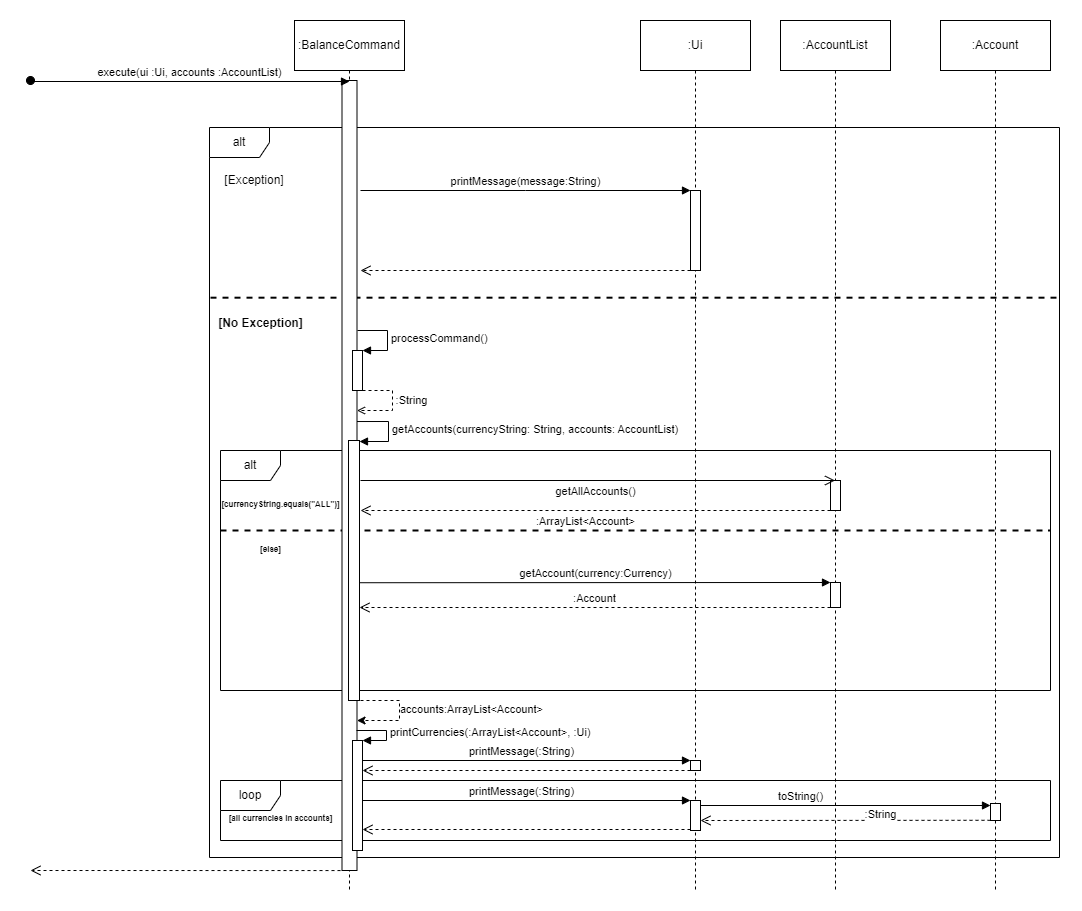

The diagram above was exported from draw.io. Its source (the exported page's mxGraphModel, read from the mxfile embedded in the PNG):
<mxGraphModel dx="1050" dy="483" grid="1" gridSize="10" guides="1" tooltips="1" connect="1" arrows="1" fold="1" page="1" pageScale="1" pageWidth="827" pageHeight="1169" math="0" shadow="0">
  <root>
    <mxCell id="0" />
    <mxCell id="1" parent="0" />
    <mxCell id="qAqxc3iNbVJxK92Ongxz-26" value="" style="line;strokeWidth=2;html=1;dashed=1;" parent="1" vertex="1">
      <mxGeometry x="220" y="270" width="850" height="34.38" as="geometry" />
    </mxCell>
    <mxCell id="qAqxc3iNbVJxK92Ongxz-46" value="" style="line;strokeWidth=2;html=1;perimeter=backbonePerimeter;points=[];outlineConnect=0;dashed=1;" parent="1" vertex="1">
      <mxGeometry x="230" y="515" width="830" height="10" as="geometry" />
    </mxCell>
    <mxCell id="qAqxc3iNbVJxK92Ongxz-40" value="alt" style="shape=umlFrame;whiteSpace=wrap;html=1;pointerEvents=0;" parent="1" vertex="1">
      <mxGeometry x="230" y="440" width="830" height="240" as="geometry" />
    </mxCell>
    <mxCell id="qAqxc3iNbVJxK92Ongxz-66" value="loop" style="shape=umlFrame;whiteSpace=wrap;html=1;pointerEvents=0;" parent="1" vertex="1">
      <mxGeometry x="230" y="770" width="830" height="60" as="geometry" />
    </mxCell>
    <mxCell id="qAqxc3iNbVJxK92Ongxz-18" value="alt" style="shape=umlFrame;whiteSpace=wrap;html=1;pointerEvents=0;" parent="1" vertex="1">
      <mxGeometry x="219" y="117" width="850" height="730" as="geometry" />
    </mxCell>
    <mxCell id="P9X6cf1XV2n2BRrHxzTW-1" value="getAccounts(currencyString: String, accounts: AccountList)" style="html=1;align=left;spacingLeft=2;endArrow=block;rounded=0;edgeStyle=orthogonalEdgeStyle;curved=0;rounded=0;" parent="qAqxc3iNbVJxK92Ongxz-18" edge="1" target="qAqxc3iNbVJxK92Ongxz-35">
      <mxGeometry relative="1" as="geometry">
        <mxPoint x="146.5" y="294.02777777777777" as="sourcePoint" />
        <Array as="points">
          <mxPoint x="179" y="294" />
          <mxPoint x="179" y="314" />
        </Array>
        <mxPoint as="offset" />
        <mxPoint x="153.5" y="314.30555555555554" as="targetPoint" />
      </mxGeometry>
    </mxCell>
    <mxCell id="qAqxc3iNbVJxK92Ongxz-4" value="" style="shape=umlLifeline;perimeter=lifelinePerimeter;whiteSpace=wrap;html=1;container=1;dropTarget=0;collapsible=0;recursiveResize=0;outlineConnect=0;portConstraint=eastwest;newEdgeStyle={&quot;edgeStyle&quot;:&quot;elbowEdgeStyle&quot;,&quot;elbow&quot;:&quot;vertical&quot;,&quot;curved&quot;:0,&quot;rounded&quot;:0};participant=umlEntity;" parent="1" vertex="1">
      <mxGeometry x="339" y="20" width="40" height="860" as="geometry" />
    </mxCell>
    <mxCell id="qAqxc3iNbVJxK92Ongxz-9" value="" style="html=1;points=[];perimeter=orthogonalPerimeter;outlineConnect=0;targetShapes=umlLifeline;portConstraint=eastwest;newEdgeStyle={&quot;edgeStyle&quot;:&quot;elbowEdgeStyle&quot;,&quot;elbow&quot;:&quot;vertical&quot;,&quot;curved&quot;:0,&quot;rounded&quot;:0};" parent="qAqxc3iNbVJxK92Ongxz-4" vertex="1">
      <mxGeometry x="12.5" y="50" width="15" height="790" as="geometry" />
    </mxCell>
    <mxCell id="qAqxc3iNbVJxK92Ongxz-35" value="" style="html=1;points=[];perimeter=orthogonalPerimeter;outlineConnect=0;targetShapes=umlLifeline;portConstraint=eastwest;newEdgeStyle={&quot;edgeStyle&quot;:&quot;elbowEdgeStyle&quot;,&quot;elbow&quot;:&quot;vertical&quot;,&quot;curved&quot;:0,&quot;rounded&quot;:0};" parent="qAqxc3iNbVJxK92Ongxz-4" vertex="1">
      <mxGeometry x="19" y="410" width="11" height="260" as="geometry" />
    </mxCell>
    <mxCell id="qAqxc3iNbVJxK92Ongxz-61" value="" style="html=1;points=[];perimeter=orthogonalPerimeter;outlineConnect=0;targetShapes=umlLifeline;portConstraint=eastwest;newEdgeStyle={&quot;edgeStyle&quot;:&quot;elbowEdgeStyle&quot;,&quot;elbow&quot;:&quot;vertical&quot;,&quot;curved&quot;:0,&quot;rounded&quot;:0};" parent="qAqxc3iNbVJxK92Ongxz-4" vertex="1">
      <mxGeometry x="23" y="710" width="10" height="110" as="geometry" />
    </mxCell>
    <mxCell id="qAqxc3iNbVJxK92Ongxz-2" value=":BalanceCommand" style="html=1;whiteSpace=wrap;" parent="1" vertex="1">
      <mxGeometry x="304" y="10" width="110" height="50" as="geometry" />
    </mxCell>
    <mxCell id="qAqxc3iNbVJxK92Ongxz-6" value="execute(ui :Ui, accounts :AccountList)" style="html=1;verticalAlign=bottom;startArrow=oval;startFill=1;endArrow=block;startSize=8;edgeStyle=elbowEdgeStyle;elbow=vertical;curved=0;rounded=0;" parent="1" edge="1">
      <mxGeometry width="60" relative="1" as="geometry">
        <mxPoint x="40" y="70" as="sourcePoint" />
        <mxPoint x="359" y="71" as="targetPoint" />
      </mxGeometry>
    </mxCell>
    <mxCell id="qAqxc3iNbVJxK92Ongxz-8" value="" style="shape=umlLifeline;perimeter=lifelinePerimeter;whiteSpace=wrap;html=1;container=1;dropTarget=0;collapsible=0;recursiveResize=0;outlineConnect=0;portConstraint=eastwest;newEdgeStyle={&quot;edgeStyle&quot;:&quot;elbowEdgeStyle&quot;,&quot;elbow&quot;:&quot;vertical&quot;,&quot;curved&quot;:0,&quot;rounded&quot;:0};participant=umlBoundary;" parent="1" vertex="1">
      <mxGeometry x="680" y="20" width="50" height="860" as="geometry" />
    </mxCell>
    <mxCell id="qAqxc3iNbVJxK92Ongxz-7" value=":Ui" style="html=1;whiteSpace=wrap;" parent="1" vertex="1">
      <mxGeometry x="650" y="10" width="110" height="50" as="geometry" />
    </mxCell>
    <UserObject label="[Exception]" placeholders="1" name="Variable" id="qAqxc3iNbVJxK92Ongxz-20">
      <mxCell style="text;html=1;strokeColor=none;fillColor=none;align=center;verticalAlign=middle;whiteSpace=wrap;overflow=hidden;" parent="1" vertex="1">
        <mxGeometry x="224" y="160" width="80" height="20" as="geometry" />
      </mxCell>
    </UserObject>
    <mxCell id="qAqxc3iNbVJxK92Ongxz-21" value="printMessage(message:String)" style="html=1;verticalAlign=bottom;startArrow=none;startFill=0;endArrow=block;startSize=8;edgeStyle=elbowEdgeStyle;elbow=vertical;curved=0;rounded=0;" parent="1" target="qAqxc3iNbVJxK92Ongxz-22" edge="1">
      <mxGeometry width="60" relative="1" as="geometry">
        <mxPoint x="370" y="180" as="sourcePoint" />
        <mxPoint x="510" y="180" as="targetPoint" />
      </mxGeometry>
    </mxCell>
    <mxCell id="qAqxc3iNbVJxK92Ongxz-22" value="" style="html=1;points=[];perimeter=orthogonalPerimeter;outlineConnect=0;targetShapes=umlLifeline;portConstraint=eastwest;newEdgeStyle={&quot;edgeStyle&quot;:&quot;elbowEdgeStyle&quot;,&quot;elbow&quot;:&quot;vertical&quot;,&quot;curved&quot;:0,&quot;rounded&quot;:0};" parent="1" vertex="1">
      <mxGeometry x="700" y="180" width="10" height="80" as="geometry" />
    </mxCell>
    <mxCell id="qAqxc3iNbVJxK92Ongxz-25" value="" style="html=1;verticalAlign=bottom;endArrow=open;dashed=1;endSize=8;edgeStyle=elbowEdgeStyle;elbow=vertical;curved=0;rounded=0;" parent="1" source="qAqxc3iNbVJxK92Ongxz-22" edge="1">
      <mxGeometry relative="1" as="geometry">
        <mxPoint x="450" y="260" as="sourcePoint" />
        <mxPoint x="370" y="260" as="targetPoint" />
      </mxGeometry>
    </mxCell>
    <mxCell id="qAqxc3iNbVJxK92Ongxz-31" value="" style="html=1;points=[];perimeter=orthogonalPerimeter;outlineConnect=0;targetShapes=umlLifeline;portConstraint=eastwest;newEdgeStyle={&quot;edgeStyle&quot;:&quot;elbowEdgeStyle&quot;,&quot;elbow&quot;:&quot;vertical&quot;,&quot;curved&quot;:0,&quot;rounded&quot;:0};" parent="1" vertex="1">
      <mxGeometry x="362" y="340" width="10" height="40" as="geometry" />
    </mxCell>
    <mxCell id="qAqxc3iNbVJxK92Ongxz-32" value="processCommand()" style="html=1;align=left;spacingLeft=2;endArrow=block;rounded=0;edgeStyle=orthogonalEdgeStyle;curved=0;rounded=0;" parent="1" target="qAqxc3iNbVJxK92Ongxz-31" edge="1">
      <mxGeometry relative="1" as="geometry">
        <mxPoint x="367" y="320" as="sourcePoint" />
        <Array as="points">
          <mxPoint x="397" y="320" />
          <mxPoint x="397" y="340" />
        </Array>
        <mxPoint as="offset" />
      </mxGeometry>
    </mxCell>
    <mxCell id="qAqxc3iNbVJxK92Ongxz-33" value="" style="html=1;align=left;spacingLeft=2;endArrow=open;rounded=0;edgeStyle=orthogonalEdgeStyle;curved=0;rounded=0;dashed=1;endFill=0;" parent="1" target="qAqxc3iNbVJxK92Ongxz-9" edge="1">
      <mxGeometry relative="1" as="geometry">
        <mxPoint x="372" y="380" as="sourcePoint" />
        <Array as="points">
          <mxPoint x="402" y="380" />
          <mxPoint x="402" y="400" />
        </Array>
        <mxPoint x="377" y="400" as="targetPoint" />
        <mxPoint as="offset" />
      </mxGeometry>
    </mxCell>
    <mxCell id="qAqxc3iNbVJxK92Ongxz-34" value=":String" style="edgeLabel;html=1;align=center;verticalAlign=middle;resizable=0;points=[];" parent="qAqxc3iNbVJxK92Ongxz-33" vertex="1" connectable="0">
      <mxGeometry x="-0.0824" y="-1" relative="1" as="geometry">
        <mxPoint x="19" as="offset" />
      </mxGeometry>
    </mxCell>
    <mxCell id="qAqxc3iNbVJxK92Ongxz-38" value="" style="shape=umlLifeline;perimeter=lifelinePerimeter;whiteSpace=wrap;html=1;container=1;dropTarget=0;collapsible=0;recursiveResize=0;outlineConnect=0;portConstraint=eastwest;newEdgeStyle={&quot;edgeStyle&quot;:&quot;elbowEdgeStyle&quot;,&quot;elbow&quot;:&quot;vertical&quot;,&quot;curved&quot;:0,&quot;rounded&quot;:0};participant=umlEntity;" parent="1" vertex="1">
      <mxGeometry x="825" y="20" width="40" height="860" as="geometry" />
    </mxCell>
    <mxCell id="qAqxc3iNbVJxK92Ongxz-76" value="" style="html=1;points=[];perimeter=orthogonalPerimeter;outlineConnect=0;targetShapes=umlLifeline;portConstraint=eastwest;newEdgeStyle={&quot;edgeStyle&quot;:&quot;elbowEdgeStyle&quot;,&quot;elbow&quot;:&quot;vertical&quot;,&quot;curved&quot;:0,&quot;rounded&quot;:0};" parent="qAqxc3iNbVJxK92Ongxz-38" vertex="1">
      <mxGeometry x="15" y="552" width="10" height="25" as="geometry" />
    </mxCell>
    <mxCell id="qAqxc3iNbVJxK92Ongxz-77" value=":Account" style="html=1;verticalAlign=bottom;endArrow=open;dashed=1;endSize=8;edgeStyle=elbowEdgeStyle;elbow=vertical;curved=0;rounded=0;" parent="qAqxc3iNbVJxK92Ongxz-38" source="qAqxc3iNbVJxK92Ongxz-76" edge="1">
      <mxGeometry relative="1" as="geometry">
        <mxPoint x="-376" y="576.72" as="sourcePoint" />
        <mxPoint x="-456" y="576.72" as="targetPoint" />
      </mxGeometry>
    </mxCell>
    <mxCell id="qAqxc3iNbVJxK92Ongxz-75" value="getAccount(currency:Currency)" style="html=1;verticalAlign=bottom;endArrow=block;edgeStyle=elbowEdgeStyle;elbow=vertical;curved=0;rounded=0;" parent="qAqxc3iNbVJxK92Ongxz-38" target="qAqxc3iNbVJxK92Ongxz-76" edge="1">
      <mxGeometry width="80" relative="1" as="geometry">
        <mxPoint x="-456" y="552.23" as="sourcePoint" />
        <mxPoint x="-376" y="552.23" as="targetPoint" />
      </mxGeometry>
    </mxCell>
    <mxCell id="qAqxc3iNbVJxK92Ongxz-37" value=":AccountList" style="html=1;whiteSpace=wrap;" parent="1" vertex="1">
      <mxGeometry x="790" y="10" width="110" height="50" as="geometry" />
    </mxCell>
    <mxCell id="qAqxc3iNbVJxK92Ongxz-41" value="&lt;font style=&quot;font-size: 8px;&quot;&gt;[currencyString.equals(&quot;ALL&quot;)]&lt;/font&gt;" style="text;align=center;fontStyle=1;verticalAlign=middle;spacingLeft=3;spacingRight=3;strokeColor=none;rotatable=0;points=[[0,0.5],[1,0.5]];portConstraint=eastwest;html=1;" parent="1" vertex="1">
      <mxGeometry x="250" y="480" width="80" height="26" as="geometry" />
    </mxCell>
    <mxCell id="qAqxc3iNbVJxK92Ongxz-42" value="" style="html=1;points=[];perimeter=orthogonalPerimeter;outlineConnect=0;targetShapes=umlLifeline;portConstraint=eastwest;newEdgeStyle={&quot;edgeStyle&quot;:&quot;elbowEdgeStyle&quot;,&quot;elbow&quot;:&quot;vertical&quot;,&quot;curved&quot;:0,&quot;rounded&quot;:0};" parent="1" vertex="1">
      <mxGeometry x="840" y="470" width="10" height="30" as="geometry" />
    </mxCell>
    <mxCell id="qAqxc3iNbVJxK92Ongxz-43" value="getAllAccounts()" style="html=1;verticalAlign=bottom;startArrow=none;startFill=0;endArrow=open;startSize=6;endSize=8;edgeStyle=elbowEdgeStyle;elbow=vertical;curved=0;rounded=0;" parent="1" target="qAqxc3iNbVJxK92Ongxz-38" edge="1">
      <mxGeometry x="-0.0097" y="-20" width="80" relative="1" as="geometry">
        <mxPoint x="370" y="470" as="sourcePoint" />
        <mxPoint x="442" y="470" as="targetPoint" />
        <mxPoint as="offset" />
      </mxGeometry>
    </mxCell>
    <mxCell id="qAqxc3iNbVJxK92Ongxz-44" value=":ArrayList&amp;lt;Account&amp;gt;" style="html=1;verticalAlign=bottom;endArrow=open;dashed=1;endSize=8;edgeStyle=elbowEdgeStyle;elbow=vertical;curved=0;rounded=0;" parent="1" source="qAqxc3iNbVJxK92Ongxz-42" edge="1">
      <mxGeometry x="0.0435" y="20" relative="1" as="geometry">
        <mxPoint x="452" y="530" as="sourcePoint" />
        <mxPoint x="370" y="500" as="targetPoint" />
        <Array as="points">
          <mxPoint x="830" y="500" />
        </Array>
        <mxPoint as="offset" />
      </mxGeometry>
    </mxCell>
    <mxCell id="qAqxc3iNbVJxK92Ongxz-48" value="&lt;span style=&quot;font-size: 8px;&quot;&gt;[else]&lt;/span&gt;" style="text;align=center;fontStyle=1;verticalAlign=middle;spacingLeft=3;spacingRight=3;strokeColor=none;rotatable=0;points=[[0,0.5],[1,0.5]];portConstraint=eastwest;html=1;" parent="1" vertex="1">
      <mxGeometry x="240" y="525" width="80" height="26" as="geometry" />
    </mxCell>
    <mxCell id="qAqxc3iNbVJxK92Ongxz-58" value="" style="html=1;align=left;spacingLeft=2;endArrow=classic;rounded=0;edgeStyle=orthogonalEdgeStyle;curved=0;rounded=0;dashed=1;endFill=1;" parent="1" target="qAqxc3iNbVJxK92Ongxz-9" edge="1">
      <mxGeometry relative="1" as="geometry">
        <mxPoint x="370" y="690" as="sourcePoint" />
        <Array as="points">
          <mxPoint x="409" y="690" />
          <mxPoint x="409" y="710" />
        </Array>
        <mxPoint x="372" y="710" as="targetPoint" />
        <mxPoint as="offset" />
      </mxGeometry>
    </mxCell>
    <mxCell id="qAqxc3iNbVJxK92Ongxz-59" value="accounts:ArrayList&amp;lt;Account&amp;gt;" style="edgeLabel;html=1;align=center;verticalAlign=middle;resizable=0;points=[];" parent="qAqxc3iNbVJxK92Ongxz-58" vertex="1" connectable="0">
      <mxGeometry x="-0.0824" y="-1" relative="1" as="geometry">
        <mxPoint x="72" as="offset" />
      </mxGeometry>
    </mxCell>
    <mxCell id="qAqxc3iNbVJxK92Ongxz-60" value="[No Exception]" style="text;align=center;fontStyle=1;verticalAlign=middle;spacingLeft=3;spacingRight=3;strokeColor=none;rotatable=0;points=[[0,0.5],[1,0.5]];portConstraint=eastwest;html=1;" parent="1" vertex="1">
      <mxGeometry x="230" y="300" width="80" height="26" as="geometry" />
    </mxCell>
    <mxCell id="qAqxc3iNbVJxK92Ongxz-62" value="printCurrencies(:ArrayList&amp;lt;Account&amp;gt;, :Ui)" style="html=1;align=left;spacingLeft=2;endArrow=block;rounded=0;edgeStyle=orthogonalEdgeStyle;curved=0;rounded=0;" parent="1" target="qAqxc3iNbVJxK92Ongxz-61" edge="1">
      <mxGeometry relative="1" as="geometry">
        <mxPoint x="366" y="720" as="sourcePoint" />
        <Array as="points">
          <mxPoint x="396" y="720" />
          <mxPoint x="396" y="730" />
          <mxPoint x="367" y="730" />
        </Array>
      </mxGeometry>
    </mxCell>
    <mxCell id="qAqxc3iNbVJxK92Ongxz-63" value="printMessage(:String)" style="html=1;verticalAlign=bottom;endArrow=block;edgeStyle=elbowEdgeStyle;elbow=vertical;curved=0;rounded=0;" parent="1" target="qAqxc3iNbVJxK92Ongxz-64" edge="1">
      <mxGeometry width="80" relative="1" as="geometry">
        <mxPoint x="372" y="760" as="sourcePoint" />
        <mxPoint x="452" y="760" as="targetPoint" />
        <Array as="points">
          <mxPoint x="660" y="750" />
        </Array>
      </mxGeometry>
    </mxCell>
    <mxCell id="qAqxc3iNbVJxK92Ongxz-64" value="" style="html=1;points=[];perimeter=orthogonalPerimeter;outlineConnect=0;targetShapes=umlLifeline;portConstraint=eastwest;newEdgeStyle={&quot;edgeStyle&quot;:&quot;elbowEdgeStyle&quot;,&quot;elbow&quot;:&quot;vertical&quot;,&quot;curved&quot;:0,&quot;rounded&quot;:0};" parent="1" vertex="1">
      <mxGeometry x="700" y="750" width="10" height="10" as="geometry" />
    </mxCell>
    <mxCell id="qAqxc3iNbVJxK92Ongxz-65" value="" style="html=1;verticalAlign=bottom;endArrow=open;dashed=1;endSize=8;edgeStyle=elbowEdgeStyle;elbow=vertical;curved=0;rounded=0;" parent="1" target="qAqxc3iNbVJxK92Ongxz-61" edge="1">
      <mxGeometry x="-0.085" y="-10" relative="1" as="geometry">
        <mxPoint x="700" y="760" as="sourcePoint" />
        <mxPoint x="620" y="780.06" as="targetPoint" />
        <Array as="points">
          <mxPoint x="690" y="760" />
        </Array>
        <mxPoint as="offset" />
      </mxGeometry>
    </mxCell>
    <mxCell id="qAqxc3iNbVJxK92Ongxz-67" value="" style="html=1;points=[];perimeter=orthogonalPerimeter;outlineConnect=0;targetShapes=umlLifeline;portConstraint=eastwest;newEdgeStyle={&quot;edgeStyle&quot;:&quot;elbowEdgeStyle&quot;,&quot;elbow&quot;:&quot;vertical&quot;,&quot;curved&quot;:0,&quot;rounded&quot;:0};" parent="1" vertex="1">
      <mxGeometry x="700" y="790" width="10" height="30" as="geometry" />
    </mxCell>
    <mxCell id="qAqxc3iNbVJxK92Ongxz-68" value="printMessage(:String)" style="html=1;verticalAlign=bottom;endArrow=block;edgeStyle=elbowEdgeStyle;elbow=vertical;curved=0;rounded=0;" parent="1" edge="1">
      <mxGeometry width="80" relative="1" as="geometry">
        <mxPoint x="372" y="800" as="sourcePoint" />
        <mxPoint x="700" y="790" as="targetPoint" />
        <Array as="points">
          <mxPoint x="660" y="790" />
        </Array>
      </mxGeometry>
    </mxCell>
    <mxCell id="qAqxc3iNbVJxK92Ongxz-69" value="" style="html=1;verticalAlign=bottom;endArrow=open;dashed=1;endSize=8;edgeStyle=elbowEdgeStyle;elbow=vertical;curved=0;rounded=0;" parent="1" edge="1">
      <mxGeometry x="-0.085" y="-10" relative="1" as="geometry">
        <mxPoint x="700" y="819" as="sourcePoint" />
        <mxPoint x="372" y="819" as="targetPoint" />
        <Array as="points">
          <mxPoint x="690" y="819" />
        </Array>
        <mxPoint as="offset" />
      </mxGeometry>
    </mxCell>
    <mxCell id="qAqxc3iNbVJxK92Ongxz-74" value="&lt;font style=&quot;font-size: 8px;&quot;&gt;[all currencies in accounts]&lt;/font&gt;" style="text;align=center;fontStyle=1;verticalAlign=middle;spacingLeft=3;spacingRight=3;strokeColor=none;rotatable=0;points=[[0,0.5],[1,0.5]];portConstraint=eastwest;html=1;" parent="1" vertex="1">
      <mxGeometry x="250" y="794" width="80" height="26" as="geometry" />
    </mxCell>
    <mxCell id="qAqxc3iNbVJxK92Ongxz-79" value="toString()" style="html=1;verticalAlign=bottom;endArrow=block;edgeStyle=elbowEdgeStyle;elbow=vertical;curved=0;rounded=0;" parent="1" edge="1">
      <mxGeometry x="-0.2886" width="80" relative="1" as="geometry">
        <mxPoint x="710" y="799.89" as="sourcePoint" />
        <mxPoint x="1000" y="795.0000000000001" as="targetPoint" />
        <Array as="points">
          <mxPoint x="810" y="795" />
        </Array>
        <mxPoint as="offset" />
      </mxGeometry>
    </mxCell>
    <mxCell id="qAqxc3iNbVJxK92Ongxz-81" value="" style="html=1;verticalAlign=bottom;endArrow=open;dashed=1;endSize=8;edgeStyle=elbowEdgeStyle;elbow=vertical;curved=0;rounded=0;" parent="1" edge="1">
      <mxGeometry x="-0.003" relative="1" as="geometry">
        <mxPoint x="350" y="860.06" as="sourcePoint" />
        <mxPoint x="40" y="860" as="targetPoint" />
        <mxPoint as="offset" />
      </mxGeometry>
    </mxCell>
    <mxCell id="qAqxc3iNbVJxK92Ongxz-85" value="" style="shape=umlLifeline;perimeter=lifelinePerimeter;whiteSpace=wrap;html=1;container=1;dropTarget=0;collapsible=0;recursiveResize=0;outlineConnect=0;portConstraint=eastwest;newEdgeStyle={&quot;edgeStyle&quot;:&quot;elbowEdgeStyle&quot;,&quot;elbow&quot;:&quot;vertical&quot;,&quot;curved&quot;:0,&quot;rounded&quot;:0};participant=umlEntity;" parent="1" vertex="1">
      <mxGeometry x="985" y="20" width="40" height="860" as="geometry" />
    </mxCell>
    <mxCell id="qAqxc3iNbVJxK92Ongxz-78" value="" style="html=1;points=[];perimeter=orthogonalPerimeter;outlineConnect=0;targetShapes=umlLifeline;portConstraint=eastwest;newEdgeStyle={&quot;edgeStyle&quot;:&quot;elbowEdgeStyle&quot;,&quot;elbow&quot;:&quot;vertical&quot;,&quot;curved&quot;:0,&quot;rounded&quot;:0};" parent="qAqxc3iNbVJxK92Ongxz-85" vertex="1">
      <mxGeometry x="15" y="773" width="10" height="17" as="geometry" />
    </mxCell>
    <mxCell id="qAqxc3iNbVJxK92Ongxz-84" value=":Account" style="html=1;whiteSpace=wrap;" parent="1" vertex="1">
      <mxGeometry x="950" y="10" width="110" height="50" as="geometry" />
    </mxCell>
    <mxCell id="qAqxc3iNbVJxK92Ongxz-88" value=":String" style="html=1;verticalAlign=bottom;endArrow=open;dashed=1;endSize=8;edgeStyle=elbowEdgeStyle;elbow=vertical;curved=0;rounded=0;" parent="1" edge="1">
      <mxGeometry x="-0.2406" y="3" relative="1" as="geometry">
        <mxPoint x="1000" y="809.79" as="sourcePoint" />
        <mxPoint x="710" y="809.7222222222222" as="targetPoint" />
        <mxPoint as="offset" />
      </mxGeometry>
    </mxCell>
  </root>
</mxGraphModel>